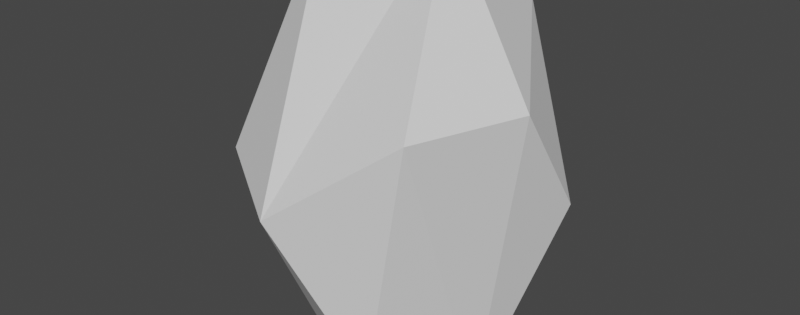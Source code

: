# Source: Mod_RockFX.blend  (saved by Blender 3.6.13; exported with 4.5.12 LTS)
import bpy
from mathutils import Matrix  # noqa: F401  (used for matrix-valued properties, if any)

bpy.ops.wm.read_factory_settings(use_empty=True)
scene = bpy.context.scene
scene.name = 'Scene'

# ---- collections
col_collection = bpy.data.collections.new('Collection'); scene.collection.children.link(col_collection)

# ---- world
world_world = bpy.data.worlds.new('World'); scene.world = world_world
world_world.use_nodes = True; world_world.node_tree.nodes.clear()
_N = world_world.node_tree.nodes; _L = world_world.node_tree.links
n0 = _N.new('ShaderNodeOutputWorld'); n0.name = 'World Output'; n0.location = (300, 300)
n1 = _N.new('ShaderNodeBackground'); n1.name = 'Background'; n1.location = (10, 300)
n1.inputs[0].default_value = (0.05088, 0.05088, 0.05088, 1.0)
_L.new(n1.outputs[0], n0.inputs[0])
n0.is_active_output = True
world_world.color = (0.05088, 0.05088, 0.05088)
world_world.use_sun_shadow = False
world_world.sun_shadow_jitter_overblur = 0.0

# ---- meshes
me_icosphere_010 = bpy.data.meshes.new('Icosphere.010')
me_icosphere_010.from_pydata([(0.2805, 0.005422, -0.5745), (-0.2448, 0.2945, -0.6957), (0.2883, 1.318, -0.5064), (0.6539, 0.5052, -0.3346), (0.4531, -0.3628, 0.05249), (-0.3759, -0.3787, -0.1739), (-0.684, 0.7705, -0.2189), (-0.6501, 0.6462, 0.3991), (-0.2037, -0.4825, 0.1814), (0.2277, -0.118, 0.523), (0.4398, 1.047, 0.5376), (-0.1534, 0.5953, 0.7295), (-0.2772, 1.744, 0.1561), (-0.2277, 1.372, -0.523), (0.2177, 1.787, 0.0008858), (0.6601, 1.064, 0.04218)], [], [(1, 13, 2, 0), (5, 1, 0), (0, 2, 3), (4, 0, 3), (5, 0, 4, 8), (1, 5, 6), (6, 5, 7), (5, 8, 7), (9, 8, 4), (8, 9, 11, 7), (11, 9, 10), (9, 4, 3, 15, 10), (7, 11, 12), (11, 10, 14, 12), (13, 12, 14), (13, 6, 12), (6, 7, 12), (2, 13, 14), (15, 3, 2, 14), (10, 15, 14), (1, 6, 13)])
_uv = me_icosphere_010.uv_layers.new(name='UVMap')
_uv.uv.foreach_set('vector', [0.7427, 0.1927, 0.7759, 0.3442, 0.6175, 0.3276, 0.5988, 0.1456, 0.7494, 0.06274, 0.7427, 0.1927, 0.643, 0.1504, 0.5988, 0.1456, 0.6175, 0.3276, 0.5247, 0.2231, 0.5009, 0.09042, 0.5988, 0.1456, 0.5247, 0.2231, 0.7494, 0.06274, 0.643, 0.1504, 0.7045, 0.03937, 0.7273, 0.0, 0.7427, 0.1927, 0.8864, 0.08709, 0.8742, 0.2562, 0.8742, 0.2562, 0.8864, 0.08709, 0.9585, 0.2153, 0.8864, 0.08709, 0.9311, 0.05078, 0.9585, 0.2153, 0.3214, 0.1282, 0.3526, 0.01918, 0.3946, 0.09235, 0.1626, 0.06107, 0.2714, 0.1336, 0.2091, 0.2343, 0.09225, 0.2416, 0.2091, 0.2343, 0.3214, 0.1282, 0.3601, 0.3023, 0.3214, 0.1282, 0.5009, 0.09042, 0.5247, 0.2231, 0.4516, 0.2919, 0.3601, 0.3023, 0.09225, 0.2416, 0.2091, 0.2343, 0.08051, 0.3954, 0.2091, 0.2343, 0.3249, 0.2948, 0.2949, 0.4096, 0.2477, 0.4222, 0.7759, 0.3442, 0.8359, 0.4272, 0.7955, 0.433, 0.7759, 0.3442, 0.8742, 0.2562, 0.8359, 0.4272, 0.0, 0.3149, 0.09225, 0.2416, 0.08051, 0.3954, 0.6175, 0.3276, 0.7259, 0.3388, 0.6272, 0.4163, 0.4516, 0.2919, 0.5247, 0.2231, 0.5227, 0.3543, 0.4597, 0.4065, 0.3601, 0.3023, 0.4516, 0.2919, 0.4597, 0.4065, 0.7427, 0.1927, 0.8742, 0.2562, 0.7759, 0.3442])
me_icosphere_010.update()

# ---- objects
ob_mesh_rock = bpy.data.objects.new('Mesh_Rock', me_icosphere_010)

# ---- transforms, parenting, visibility, modifiers, constraints
ob_mesh_rock.location = (0.0, 0.0, 0.0)
ob_mesh_rock.rotation_euler = (1.571, -0.0, 0.0)

# ---- collection membership
scene.collection.objects.link(ob_mesh_rock)

# ---- scene / render settings (as saved in the file)
scene.frame_start = 1; scene.frame_end = 440; scene.frame_set(0)
scene.render.engine = 'BLENDER_EEVEE_NEXT'
scene.render.resolution_x = 2742
scene.render.fps = 30
scene.cycles.samples = 64
scene.cycles.sampling_pattern = 'TABULATED_SOBOL'
scene.cycles.bake_type = 'NORMAL'
scene.view_settings.view_transform = 'Filmic'
bpy.context.view_layer.update()

# ---- added for rendering (the .blend has no active camera and no usable light): camera, sun
cam_auto = bpy.data.cameras.new('AutoCamera')
cam_auto.lens = 50.0
cam_auto.sensor_width = 36.0
cam_auto.clip_end = 1000.0
ob_auto_camera = bpy.data.objects.new('AutoCamera', cam_auto)
scene.collection.objects.link(ob_auto_camera)
ob_auto_camera.location = (2.76168, -3.34525, 2.871)
ob_auto_camera.rotation_euler = (1.09748, -7.21219e-08, 0.694738)
scene.camera = ob_auto_camera
light_auto_sun = bpy.data.lights.new('AutoSun', 'SUN')
light_auto_sun.energy = 3.0
light_auto_sun.angle = 0.0523599
ob_auto_sun = bpy.data.objects.new('AutoSun', light_auto_sun)
scene.collection.objects.link(ob_auto_sun)
ob_auto_sun.rotation_euler = (0.872665, 0.174533, 0.523599)
bpy.context.view_layer.update()
